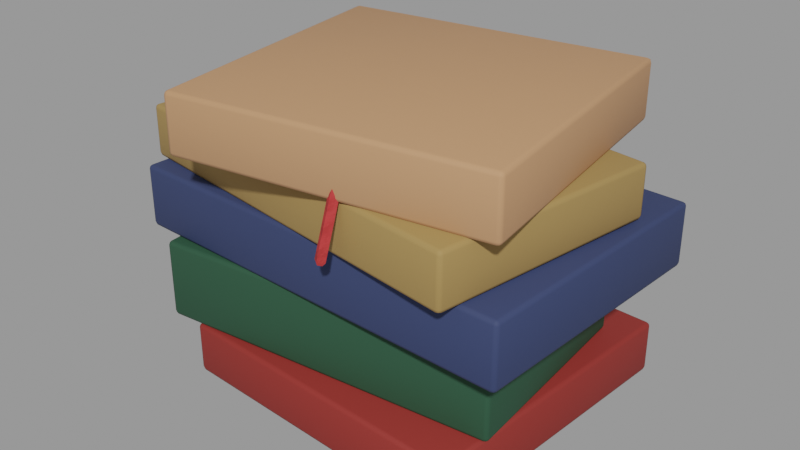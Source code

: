 # Source: book_stack.blend  (saved by Blender 3.4.6; exported with 4.5.12 LTS)
import bpy
from mathutils import Matrix  # noqa: F401  (used for matrix-valued properties, if any)

bpy.ops.wm.read_factory_settings(use_empty=True)
scene = bpy.context.scene
scene.name = 'Scene'

# ---- collections
col_b_cherstapel = bpy.data.collections.new('Bücherstapel'); scene.collection.children.link(col_b_cherstapel)

# ---- materials (node trees are filled in below, after node groups)
mat_cover = bpy.data.materials.new('cover')
mat_cover.use_transparent_shadow = False
mat_pages = bpy.data.materials.new('pages')
mat_pages.use_transparent_shadow = False
mat_ribbon = bpy.data.materials.new('ribbon')
mat_ribbon.use_transparent_shadow = False

# ---- node groups
ng_auto_smooth = bpy.data.node_groups.new('Auto Smooth', 'GeometryNodeTree')
_s = ng_auto_smooth.interface.new_socket(name='Geometry', in_out='OUTPUT', socket_type='NodeSocketGeometry')
_s = ng_auto_smooth.interface.new_socket(name='Geometry', in_out='INPUT', socket_type='NodeSocketGeometry')
_s = ng_auto_smooth.interface.new_socket(name='Angle', in_out='INPUT', socket_type='NodeSocketFloat')
_s.subtype = 'ANGLE'
_s.min_value = 0.0
_s.max_value = 3.142
ng_auto_smooth.is_modifier = True
_N = ng_auto_smooth.nodes; _L = ng_auto_smooth.links
n0 = _N.new('NodeGroupOutput'); n0.name = 'Group Output'; n0.location = (480, -100)
n1 = _N.new('NodeGroupInput'); n1.name = 'Group Input'; n1.location = (-420, -300)
n2 = _N.new('NodeGroupInput'); n2.name = 'Group Input.001'; n2.location = (-60, -100)
n3 = _N.new('GeometryNodeSetShadeSmooth'); n3.name = 'Set Shade Smooth'; n3.location = (120, -100)
n3.domain = 'EDGE'
n4 = _N.new('GeometryNodeSetShadeSmooth'); n4.name = 'Set Shade Smooth.001'; n4.location = (300, -100)
n5 = _N.new('GeometryNodeInputMeshEdgeAngle'); n5.name = 'Edge Angle'; n5.location = (-420, -220)
n6 = _N.new('GeometryNodeInputEdgeSmooth'); n6.name = 'Is Edge Smooth'; n6.location = (-60, -160)
n7 = _N.new('GeometryNodeInputShadeSmooth'); n7.name = 'Is Face Smooth'; n7.location = (-240, -340)
n8 = _N.new('FunctionNodeBooleanMath'); n8.name = 'Boolean Math'; n8.location = (-60, -220)
n9 = _N.new('FunctionNodeCompare'); n9.name = 'Compare'; n9.location = (-240, -180)
n9.operation = 'LESS_EQUAL'
_L.new(n5.outputs[0], n9.inputs[0])
_L.new(n4.outputs[0], n0.inputs[0])
_L.new(n1.outputs[1], n9.inputs[1])
_L.new(n9.outputs[0], n8.inputs[0])
_L.new(n7.outputs[0], n8.inputs[1])
_L.new(n2.outputs[0], n3.inputs[0])
_L.new(n6.outputs[0], n3.inputs[1])
_L.new(n3.outputs[0], n4.inputs[0])
_L.new(n8.outputs[0], n3.inputs[2])
n0.is_active_output = True

# ---- material node trees
mat_cover.use_nodes = True; mat_cover.node_tree.nodes.clear()
_N = mat_cover.node_tree.nodes; _L = mat_cover.node_tree.links
n0 = _N.new('ShaderNodeBsdfPrincipled'); n0.name = 'Principled BSDF'; n0.location = (10, 300)
n0.distribution = 'GGX'
n0.subsurface_method = 'RANDOM_WALK_SKIN'
n0.inputs[2].default_value = 0.7
n0.inputs[3].default_value = 1.45
n0.inputs[13].default_value = 0.3
n0.inputs[27].default_value = (0.0, 0.0, 0.0, 1.0)
n0.inputs[28].default_value = 1.0
n1 = _N.new('ShaderNodeOutputMaterial'); n1.name = 'Material Output'; n1.location = (300, 300)
n2 = _N.new('ShaderNodeTexCoord'); n2.name = 'Texture Coordinate'; n2.location = (0, 0)
n3 = _N.new('ShaderNodeRGB'); n3.name = 'RGB'; n3.location = (0, 0)
n3.outputs[0].default_value = (1.0, 1.0, 1.0, 1.0)
n4 = _N.new('ShaderNodeAttribute'); n4.name = 'Attribute'; n4.location = (0, 0)
n4.attribute_name = 'tint'
n5 = _N.new('ShaderNodeMixRGB'); n5.name = 'Mix (Legacy)'; n5.location = (0, 0)
n5.blend_type = 'MULTIPLY'
n5.inputs[0].default_value = 1.0
n6 = _N.new('ShaderNodeTexNoise'); n6.name = 'Noise Texture'; n6.location = (0, 0)
n6.inputs[2].default_value = 4.0
n6.inputs[3].default_value = 4.0
n7 = _N.new('ShaderNodeMapRange'); n7.name = 'Map Range'; n7.location = (0, 0)
n7.inputs[1].default_value = 0.3
n7.inputs[2].default_value = 0.7
n7.inputs[3].default_value = 1.0
n8 = _N.new('ShaderNodeHueSaturation'); n8.name = 'Hue Saturation Value'; n8.location = (0, 0)
n9 = _N.new('ShaderNodeTexNoise'); n9.name = 'Noise Texture.001'; n9.location = (0, 0)
n9.inputs[2].default_value = 6.0
n9.inputs[3].default_value = 8.0
n10 = _N.new('ShaderNodeBump'); n10.name = 'Bump'; n10.location = (0, 0)
n10.inputs[0].default_value = 0.05
n10.inputs[1].default_value = 0.02
n10.inputs[2].default_value = 1.0
_L.new(n0.outputs[0], n1.inputs[0])
_L.new(n3.outputs[0], n5.inputs[1])
_L.new(n4.outputs[0], n5.inputs[2])
_L.new(n2.outputs[3], n6.inputs[0])
_L.new(n6.outputs[0], n7.inputs[0])
_L.new(n5.outputs[0], n8.inputs[4])
_L.new(n7.outputs[0], n8.inputs[2])
_L.new(n2.outputs[3], n9.inputs[0])
_L.new(n8.outputs[0], n0.inputs[0])
_L.new(n9.outputs[0], n10.inputs[3])
_L.new(n10.outputs[0], n0.inputs[5])
n1.is_active_output = True
mat_pages.use_nodes = True; mat_pages.node_tree.nodes.clear()
_N = mat_pages.node_tree.nodes; _L = mat_pages.node_tree.links
n0 = _N.new('ShaderNodeBsdfPrincipled'); n0.name = 'Principled BSDF'; n0.location = (10, 300)
n0.distribution = 'GGX'
n0.subsurface_method = 'RANDOM_WALK_SKIN'
n0.inputs[2].default_value = 0.85
n0.inputs[3].default_value = 1.45
n0.inputs[13].default_value = 0.3
n0.inputs[27].default_value = (0.0, 0.0, 0.0, 1.0)
n0.inputs[28].default_value = 1.0
n1 = _N.new('ShaderNodeOutputMaterial'); n1.name = 'Material Output'; n1.location = (300, 300)
n2 = _N.new('ShaderNodeTexCoord'); n2.name = 'Texture Coordinate'; n2.location = (0, 0)
n3 = _N.new('ShaderNodeRGB'); n3.name = 'RGB'; n3.location = (0, 0)
n3.outputs[0].default_value = (0.8481, 0.7484, 0.5382, 1.0)
n4 = _N.new('ShaderNodeAttribute'); n4.name = 'Attribute'; n4.location = (0, 0)
n4.attribute_name = 'tint'
n5 = _N.new('ShaderNodeMixRGB'); n5.name = 'Mix (Legacy)'; n5.location = (0, 0)
n5.blend_type = 'MULTIPLY'
n5.inputs[0].default_value = 1.0
n6 = _N.new('ShaderNodeTexNoise'); n6.name = 'Noise Texture'; n6.location = (0, 0)
n6.inputs[2].default_value = 4.0
n6.inputs[3].default_value = 4.0
n7 = _N.new('ShaderNodeMapRange'); n7.name = 'Map Range'; n7.location = (0, 0)
n7.inputs[1].default_value = 0.3
n7.inputs[2].default_value = 0.7
n7.inputs[3].default_value = 0.96
n7.inputs[4].default_value = 1.04
n8 = _N.new('ShaderNodeHueSaturation'); n8.name = 'Hue Saturation Value'; n8.location = (0, 0)
n9 = _N.new('ShaderNodeTexNoise'); n9.name = 'Noise Texture.001'; n9.location = (0, 0)
n9.inputs[2].default_value = 6.0
n9.inputs[3].default_value = 8.0
n10 = _N.new('ShaderNodeBump'); n10.name = 'Bump'; n10.location = (0, 0)
n10.inputs[0].default_value = 0.25
n10.inputs[1].default_value = 0.02
n10.inputs[2].default_value = 1.0
_L.new(n0.outputs[0], n1.inputs[0])
_L.new(n3.outputs[0], n5.inputs[1])
_L.new(n4.outputs[0], n5.inputs[2])
_L.new(n2.outputs[3], n6.inputs[0])
_L.new(n6.outputs[0], n7.inputs[0])
_L.new(n5.outputs[0], n8.inputs[4])
_L.new(n7.outputs[0], n8.inputs[2])
_L.new(n2.outputs[3], n9.inputs[0])
_L.new(n8.outputs[0], n0.inputs[0])
_L.new(n9.outputs[0], n10.inputs[3])
_L.new(n10.outputs[0], n0.inputs[5])
n1.is_active_output = True
mat_ribbon.use_nodes = True; mat_ribbon.node_tree.nodes.clear()
_N = mat_ribbon.node_tree.nodes; _L = mat_ribbon.node_tree.links
n0 = _N.new('ShaderNodeBsdfPrincipled'); n0.name = 'Principled BSDF'; n0.location = (10, 300)
n0.distribution = 'GGX'
n0.subsurface_method = 'RANDOM_WALK_SKIN'
n0.inputs[2].default_value = 0.8
n0.inputs[3].default_value = 1.45
n0.inputs[13].default_value = 0.3
n0.inputs[27].default_value = (0.0, 0.0, 0.0, 1.0)
n0.inputs[28].default_value = 1.0
n1 = _N.new('ShaderNodeOutputMaterial'); n1.name = 'Material Output'; n1.location = (300, 300)
n2 = _N.new('ShaderNodeTexCoord'); n2.name = 'Texture Coordinate'; n2.location = (0, 0)
n3 = _N.new('ShaderNodeRGB'); n3.name = 'RGB'; n3.location = (0, 0)
n3.outputs[0].default_value = (0.477, 0.0331, 0.0331, 1.0)
n4 = _N.new('ShaderNodeAttribute'); n4.name = 'Attribute'; n4.location = (0, 0)
n4.attribute_name = 'tint'
n5 = _N.new('ShaderNodeMixRGB'); n5.name = 'Mix (Legacy)'; n5.location = (0, 0)
n5.blend_type = 'MULTIPLY'
n5.inputs[0].default_value = 1.0
n6 = _N.new('ShaderNodeTexNoise'); n6.name = 'Noise Texture'; n6.location = (0, 0)
n6.inputs[2].default_value = 4.0
n6.inputs[3].default_value = 4.0
n7 = _N.new('ShaderNodeMapRange'); n7.name = 'Map Range'; n7.location = (0, 0)
n7.inputs[1].default_value = 0.3
n7.inputs[2].default_value = 0.7
n7.inputs[3].default_value = 0.96
n7.inputs[4].default_value = 1.04
n8 = _N.new('ShaderNodeHueSaturation'); n8.name = 'Hue Saturation Value'; n8.location = (0, 0)
n9 = _N.new('ShaderNodeTexNoise'); n9.name = 'Noise Texture.001'; n9.location = (0, 0)
n9.inputs[2].default_value = 90.0
n9.inputs[3].default_value = 8.0
n10 = _N.new('ShaderNodeBump'); n10.name = 'Bump'; n10.location = (0, 0)
n10.inputs[0].default_value = 0.25
n10.inputs[1].default_value = 0.02
n10.inputs[2].default_value = 1.0
_L.new(n0.outputs[0], n1.inputs[0])
_L.new(n3.outputs[0], n5.inputs[1])
_L.new(n4.outputs[0], n5.inputs[2])
_L.new(n2.outputs[3], n6.inputs[0])
_L.new(n6.outputs[0], n7.inputs[0])
_L.new(n5.outputs[0], n8.inputs[4])
_L.new(n7.outputs[0], n8.inputs[2])
_L.new(n2.outputs[3], n9.inputs[0])
_L.new(n8.outputs[0], n0.inputs[0])
_L.new(n9.outputs[0], n10.inputs[3])
_L.new(n10.outputs[0], n0.inputs[5])
n1.is_active_output = True

# ---- meshes
me_buchdeckel = bpy.data.meshes.new('Buchdeckel')
me_buchdeckel.from_pydata([(-0.08595, -0.07557, 0.001452), (-0.07592, 0.09363, 0.000819), (-0.07604, 0.09377, 0.03059), (-0.0863, -0.0754, 0.03106), (0.08931, -0.08727, 0.001464), (0.08898, -0.08686, 0.03116), (0.1002, 0.08209, 0.03061), (0.1005, 0.08172, 0.0007141), (-0.1028, -0.07733, 0.03122), (-0.1141, 0.04507, 0.03108), (-0.1144, 0.0453, 0.07575), (-0.1033, -0.07695, 0.07574), (0.09417, -0.06066, 0.03138), (0.09371, -0.06002, 0.07591), (0.08325, 0.06212, 0.07518), (0.08365, 0.06158, 0.03058), (-0.1232, -0.06917, 0.07584), (-0.1169, 0.08353, 0.07586), (-0.1172, 0.08366, 0.1116), (-0.1234, -0.06901, 0.1114), (0.1093, -0.07935, 0.07561), (0.1091, -0.07893, 0.1112), (0.1157, 0.07403, 0.1106), (0.116, 0.07361, 0.07495), (-0.1293, -0.05639, 0.1109), (-0.1091, 0.07517, 0.1109), (-0.1093, 0.0753, 0.1405), (-0.1294, -0.05619, 0.1404), (0.08809, -0.0907, 0.1115), (0.08794, -0.09031, 0.141), (0.1083, 0.04136, 0.1409), (0.1085, 0.04095, 0.1114), (-0.06914, -0.09659, 0.1402), (-0.09322, 0.0655, 0.1405), (-0.09334, 0.06574, 0.1736), (-0.06945, -0.09628, 0.1731), (0.104, -0.07184, 0.1403), (0.1037, -0.07143, 0.1732), (0.08025, 0.09061, 0.1729), (0.08041, 0.09017, 0.1399)], [], [(0, 3, 2, 1), (4, 7, 6, 5), (0, 4, 5, 3), (1, 2, 6, 7), (0, 1, 7, 4), (3, 5, 6, 2), (8, 11, 10, 9), (12, 15, 14, 13), (8, 12, 13, 11), (9, 10, 14, 15), (8, 9, 15, 12), (11, 13, 14, 10), (16, 19, 18, 17), (20, 23, 22, 21), (16, 20, 21, 19), (17, 18, 22, 23), (16, 17, 23, 20), (19, 21, 22, 18), (24, 27, 26, 25), (28, 31, 30, 29), (24, 28, 29, 27), (25, 26, 30, 31), (24, 25, 31, 28), (27, 29, 30, 26), (32, 35, 34, 33), (36, 39, 38, 37), (32, 36, 37, 35), (33, 34, 38, 39), (32, 33, 39, 36), (35, 37, 38, 34)])
me_buchdeckel.polygons.foreach_set('use_smooth', [True] * 30)
_ca = me_buchdeckel.color_attributes.new('tint', 'FLOAT_COLOR', 'POINT')
_ca.data.foreach_set('color', [0.2633, 0.02721, 0.02198, 1.0, 0.2633, 0.02721, 0.02198, 1.0, 0.2633, 0.02721, 0.02198, 1.0, 0.2633, 0.02721, 0.02198, 1.0, 0.2633, 0.02721, 0.02198, 1.0, 0.2633, 0.02721, 0.02198, 1.0, 0.2633, 0.02721, 0.02198, 1.0, 0.2633, 0.02721, 0.02198, 1.0, 0.02198, 0.07324, 0.03968, 1.0, 0.02198, 0.07324, 0.03968, 1.0, 0.02198, 0.07324, 0.03968, 1.0, 0.02198, 0.07324, 0.03968, 1.0, 0.02198, 0.07324, 0.03968, 1.0, 0.02198, 0.07324, 0.03968, 1.0, 0.02198, 0.07324, 0.03968, 1.0, 0.02198, 0.07324, 0.03968, 1.0, 0.0331, 0.04696, 0.1193, 1.0, 0.0331, 0.04696, 0.1193, 1.0, 0.0331, 0.04696, 0.1193, 1.0, 0.0331, 0.04696, 0.1193, 1.0, 0.0331, 0.04696, 0.1193, 1.0, 0.0331, 0.04696, 0.1193, 1.0, 0.0331, 0.04696, 0.1193, 1.0, 0.0331, 0.04696, 0.1193, 1.0, 0.3424, 0.214, 0.07324, 1.0, 0.3424, 0.214, 0.07324, 1.0, 0.3424, 0.214, 0.07324, 1.0, 0.3424, 0.214, 0.07324, 1.0, 0.3424, 0.214, 0.07324, 1.0, 0.3424, 0.214, 0.07324, 1.0, 0.3424, 0.214, 0.07324, 1.0, 0.3424, 0.214, 0.07324, 1.0, 0.5071, 0.2633, 0.1329, 1.0, 0.5071, 0.2633, 0.1329, 1.0, 0.5071, 0.2633, 0.1329, 1.0, 0.5071, 0.2633, 0.1329, 1.0, 0.5071, 0.2633, 0.1329, 1.0, 0.5071, 0.2633, 0.1329, 1.0, 0.5071, 0.2633, 0.1329, 1.0, 0.5071, 0.2633, 0.1329, 1.0])
me_buchdeckel.materials.append(mat_cover)
me_buchdeckel.update()
me_buchseiten = bpy.data.meshes.new('Buchseiten')
me_buchseiten.from_pydata([(-0.07374, -0.07028, 0.003581), (-0.0642, 0.08675, 0.002871), (-0.06439, 0.08687, 0.02798), (-0.074, -0.07011, 0.02853), (0.08797, -0.08137, 0.00381), (0.08768, -0.08104, 0.02878), (0.09795, 0.07595, 0.02797), (0.0982, 0.07564, 0.00284), (-0.09142, -0.07011, 0.03445), (-0.1013, 0.04029, 0.03437), (-0.1016, 0.04047, 0.07192), (-0.09177, -0.06986, 0.07184), (0.09162, -0.0549, 0.03472), (0.09127, -0.05439, 0.07217), (0.08181, 0.05599, 0.07171), (0.08214, 0.05553, 0.03412), (-0.1109, -0.06367, 0.07825), (-0.1051, 0.07728, 0.0782), (-0.1053, 0.07743, 0.1082), (-0.1111, -0.06346, 0.1081), (0.1074, -0.07357, 0.07859), (0.1072, -0.07317, 0.1084), (0.1136, 0.06782, 0.108), (0.1138, 0.06744, 0.07809), (-0.1165, -0.05263, 0.1133), (-0.09805, 0.06726, 0.1134), (-0.09818, 0.06742, 0.1383), (-0.1166, -0.05244, 0.1381), (0.08698, -0.08442, 0.1135), (0.08685, -0.0841, 0.1382), (0.1056, 0.03584, 0.1382), (0.1058, 0.03553, 0.1135), (-0.05807, -0.08906, 0.1428), (-0.08005, 0.06106, 0.1432), (-0.08016, 0.06128, 0.171), (-0.05826, -0.08879, 0.1705), (0.1009, -0.06603, 0.1433), (0.1007, -0.06569, 0.171), (0.07912, 0.08453, 0.1707), (0.07926, 0.08421, 0.1429)], [], [(0, 3, 2, 1), (4, 7, 6, 5), (0, 4, 5, 3), (1, 2, 6, 7), (0, 1, 7, 4), (3, 5, 6, 2), (8, 11, 10, 9), (12, 15, 14, 13), (8, 12, 13, 11), (9, 10, 14, 15), (8, 9, 15, 12), (11, 13, 14, 10), (16, 19, 18, 17), (20, 23, 22, 21), (16, 20, 21, 19), (17, 18, 22, 23), (16, 17, 23, 20), (19, 21, 22, 18), (24, 27, 26, 25), (28, 31, 30, 29), (24, 28, 29, 27), (25, 26, 30, 31), (24, 25, 31, 28), (27, 29, 30, 26), (32, 35, 34, 33), (36, 39, 38, 37), (32, 36, 37, 35), (33, 34, 38, 39), (32, 33, 39, 36), (35, 37, 38, 34)])
me_buchseiten.polygons.foreach_set('use_smooth', [True] * 30)
_ca = me_buchseiten.color_attributes.new('tint', 'FLOAT_COLOR', 'POINT')
_ca.data.foreach_set('color', [1.017, 0.9977, 0.978, 1.0, 1.017, 0.9977, 0.978, 1.0, 1.017, 0.9977, 0.978, 1.0, 1.017, 0.9977, 0.978, 1.0, 1.017, 0.9977, 0.978, 1.0, 1.017, 0.9977, 0.978, 1.0, 1.017, 0.9977, 0.978, 1.0, 1.017, 0.9977, 0.978, 1.0, 1.022, 1.034, 1.047, 1.0, 1.022, 1.034, 1.047, 1.0, 1.022, 1.034, 1.047, 1.0, 1.022, 1.034, 1.047, 1.0, 1.022, 1.034, 1.047, 1.0, 1.022, 1.034, 1.047, 1.0, 1.022, 1.034, 1.047, 1.0, 1.022, 1.034, 1.047, 1.0, 1.01, 1.005, 0.9996, 1.0, 1.01, 1.005, 0.9996, 1.0, 1.01, 1.005, 0.9996, 1.0, 1.01, 1.005, 0.9996, 1.0, 1.01, 1.005, 0.9996, 1.0, 1.01, 1.005, 0.9996, 1.0, 1.01, 1.005, 0.9996, 1.0, 1.01, 1.005, 0.9996, 1.0, 1.008, 0.9905, 0.9734, 1.0, 1.008, 0.9905, 0.9734, 1.0, 1.008, 0.9905, 0.9734, 1.0, 1.008, 0.9905, 0.9734, 1.0, 1.008, 0.9905, 0.9734, 1.0, 1.008, 0.9905, 0.9734, 1.0, 1.008, 0.9905, 0.9734, 1.0, 1.008, 0.9905, 0.9734, 1.0, 0.9858, 0.9706, 0.9554, 1.0, 0.9858, 0.9706, 0.9554, 1.0, 0.9858, 0.9706, 0.9554, 1.0, 0.9858, 0.9706, 0.9554, 1.0, 0.9858, 0.9706, 0.9554, 1.0, 0.9858, 0.9706, 0.9554, 1.0, 0.9858, 0.9706, 0.9554, 1.0, 0.9858, 0.9706, 0.9554, 1.0])
me_buchseiten.materials.append(mat_pages)
me_buchseiten.update()
me_lesezeichen = bpy.data.meshes.new('Lesezeichen')
me_lesezeichen.from_pydata([(0.01891, -0.05843, 0.1657), (0.01715, -0.05815, 0.1642), (0.01858, -0.05707, 0.1628), (0.02035, -0.05735, 0.1643), (0.01944, -0.06055, 0.1662), (0.01624, -0.06005, 0.1635), (0.01885, -0.05809, 0.1608), (0.02205, -0.05859, 0.1635), (0.0207, -0.06556, 0.1636), (0.0175, -0.06506, 0.1609), (0.02011, -0.0631, 0.1582), (0.02331, -0.0636, 0.1609), (0.02336, -0.07636, 0.158), (0.01998, -0.07492, 0.156), (0.02248, -0.07232, 0.1538), (0.02586, -0.07375, 0.1558), (0.02394, -0.08469, 0.1444), (0.02053, -0.08235, 0.1436), (0.02303, -0.0792, 0.1423), (0.02645, -0.08154, 0.1431), (0.02253, -0.09001, 0.124), (0.01914, -0.08752, 0.1236), (0.02167, -0.08429, 0.1227), (0.02506, -0.08677, 0.123), (0.02184, -0.09261, 0.114), (0.01845, -0.09012, 0.1136), (0.02098, -0.08689, 0.1127), (0.02436, -0.08938, 0.113), (0.02152, -0.09178, 0.112), (0.01966, -0.09041, 0.1118), (0.02105, -0.08863, 0.1112), (0.02291, -0.09, 0.1114)], [], [(0, 1, 5, 4), (1, 2, 6, 5), (2, 3, 7, 6), (3, 0, 4, 7), (4, 5, 9, 8), (5, 6, 10, 9), (6, 7, 11, 10), (7, 4, 8, 11), (8, 9, 13, 12), (9, 10, 14, 13), (10, 11, 15, 14), (11, 8, 12, 15), (12, 13, 17, 16), (13, 14, 18, 17), (14, 15, 19, 18), (15, 12, 16, 19), (16, 17, 21, 20), (17, 18, 22, 21), (18, 19, 23, 22), (19, 16, 20, 23), (20, 21, 25, 24), (21, 22, 26, 25), (22, 23, 27, 26), (23, 20, 24, 27), (24, 25, 29, 28), (25, 26, 30, 29), (26, 27, 31, 30), (27, 24, 28, 31), (3, 2, 1, 0), (28, 29, 30, 31)])
me_lesezeichen.polygons.foreach_set('use_smooth', [True] * 30)
_ca = me_lesezeichen.color_attributes.new('tint', 'FLOAT_COLOR', 'POINT')
_ca.data.foreach_set('color', [1.027, 1.04, 1.052, 1.0, 1.027, 1.04, 1.052, 1.0, 1.027, 1.04, 1.052, 1.0, 1.027, 1.04, 1.052, 1.0, 1.027, 1.04, 1.052, 1.0, 1.027, 1.04, 1.052, 1.0, 1.027, 1.04, 1.052, 1.0, 1.027, 1.04, 1.052, 1.0, 1.027, 1.04, 1.052, 1.0, 1.027, 1.04, 1.052, 1.0, 1.027, 1.04, 1.052, 1.0, 1.027, 1.04, 1.052, 1.0, 1.027, 1.04, 1.052, 1.0, 1.027, 1.04, 1.052, 1.0, 1.027, 1.04, 1.052, 1.0, 1.027, 1.04, 1.052, 1.0, 1.027, 1.04, 1.052, 1.0, 1.027, 1.04, 1.052, 1.0, 1.027, 1.04, 1.052, 1.0, 1.027, 1.04, 1.052, 1.0, 1.027, 1.04, 1.052, 1.0, 1.027, 1.04, 1.052, 1.0, 1.027, 1.04, 1.052, 1.0, 1.027, 1.04, 1.052, 1.0, 1.027, 1.04, 1.052, 1.0, 1.027, 1.04, 1.052, 1.0, 1.027, 1.04, 1.052, 1.0, 1.027, 1.04, 1.052, 1.0, 1.027, 1.04, 1.052, 1.0, 1.027, 1.04, 1.052, 1.0, 1.027, 1.04, 1.052, 1.0, 1.027, 1.04, 1.052, 1.0])
me_lesezeichen.materials.append(mat_ribbon)
me_lesezeichen.update()

# ---- objects
ob_buchdeckel = bpy.data.objects.new('Buchdeckel', me_buchdeckel)
ob_buchseiten = bpy.data.objects.new('Buchseiten', me_buchseiten)
ob_lesezeichen = bpy.data.objects.new('Lesezeichen', me_lesezeichen)

# ---- transforms, parenting, visibility, modifiers, constraints
ob_buchdeckel.location = (0.0, 0.0, 0.0)
_m = ob_buchdeckel.modifiers.new('Weiche Kanten', 'BEVEL')
_m.width = 0.0024
_m.width_pct = 0.0024
_m.segments = 2
_m.angle_limit = 0.6981
_m = ob_buchdeckel.modifiers.new('Auto Smooth', 'NODES')
_m.node_group = ng_auto_smooth
_gi = [s.identifier for s in ng_auto_smooth.interface.items_tree if s.item_type == 'SOCKET' and s.in_out == 'INPUT']
_m[_gi[1]] = 0.8727  # 'Angle'
ob_buchseiten.location = (0.0, 0.0, 0.0)
_m = ob_buchseiten.modifiers.new('Weiche Kanten', 'BEVEL')
_m.width = 0.00128
_m.width_pct = 0.00128
_m.segments = 2
_m.angle_limit = 0.6981
_m = ob_buchseiten.modifiers.new('Auto Smooth', 'NODES')
_m.node_group = ng_auto_smooth
_gi = [s.identifier for s in ng_auto_smooth.interface.items_tree if s.item_type == 'SOCKET' and s.in_out == 'INPUT']
_m[_gi[1]] = 0.8727  # 'Angle'
ob_lesezeichen.location = (0.0, 0.0, 0.0)
_m = ob_lesezeichen.modifiers.new('Auto Smooth', 'NODES')
_m.node_group = ng_auto_smooth
_gi = [s.identifier for s in ng_auto_smooth.interface.items_tree if s.item_type == 'SOCKET' and s.in_out == 'INPUT']
_m[_gi[1]] = 0.8727  # 'Angle'

# ---- collection membership
col_b_cherstapel.objects.link(ob_buchdeckel)
col_b_cherstapel.objects.link(ob_buchseiten)
col_b_cherstapel.objects.link(ob_lesezeichen)

# ---- scene / render settings (as saved in the file)
scene.frame_start = 1; scene.frame_end = 250; scene.frame_set(1)
scene.render.engine = 'BLENDER_EEVEE_NEXT'
scene.cycles.sampling_pattern = 'TABULATED_SOBOL'
scene.cycles.use_light_tree = False
scene.view_settings.view_transform = 'Filmic'
bpy.context.view_layer.update()

# ---- added for rendering (the .blend has no active camera and no usable light): camera, sun + grey world if the file has none
cam_auto = bpy.data.cameras.new('AutoCamera')
cam_auto.lens = 50.0
cam_auto.sensor_width = 36.0
cam_auto.clip_end = 1000.0
ob_auto_camera = bpy.data.objects.new('AutoCamera', cam_auto)
scene.collection.objects.link(ob_auto_camera)
ob_auto_camera.location = (0.321738, -0.395282, 0.349813)
ob_auto_camera.rotation_euler = (1.09748, -7.21219e-08, 0.694738)
scene.camera = ob_auto_camera
light_auto_sun = bpy.data.lights.new('AutoSun', 'SUN')
light_auto_sun.energy = 3.0
light_auto_sun.angle = 0.0523599
ob_auto_sun = bpy.data.objects.new('AutoSun', light_auto_sun)
scene.collection.objects.link(ob_auto_sun)
ob_auto_sun.rotation_euler = (0.872665, 0.174533, 0.523599)
if scene.world is None:
    world_auto = bpy.data.worlds.new('AutoWorld')
    world_auto.color = (0.3, 0.3, 0.3)
    scene.world = world_auto
bpy.context.view_layer.update()
